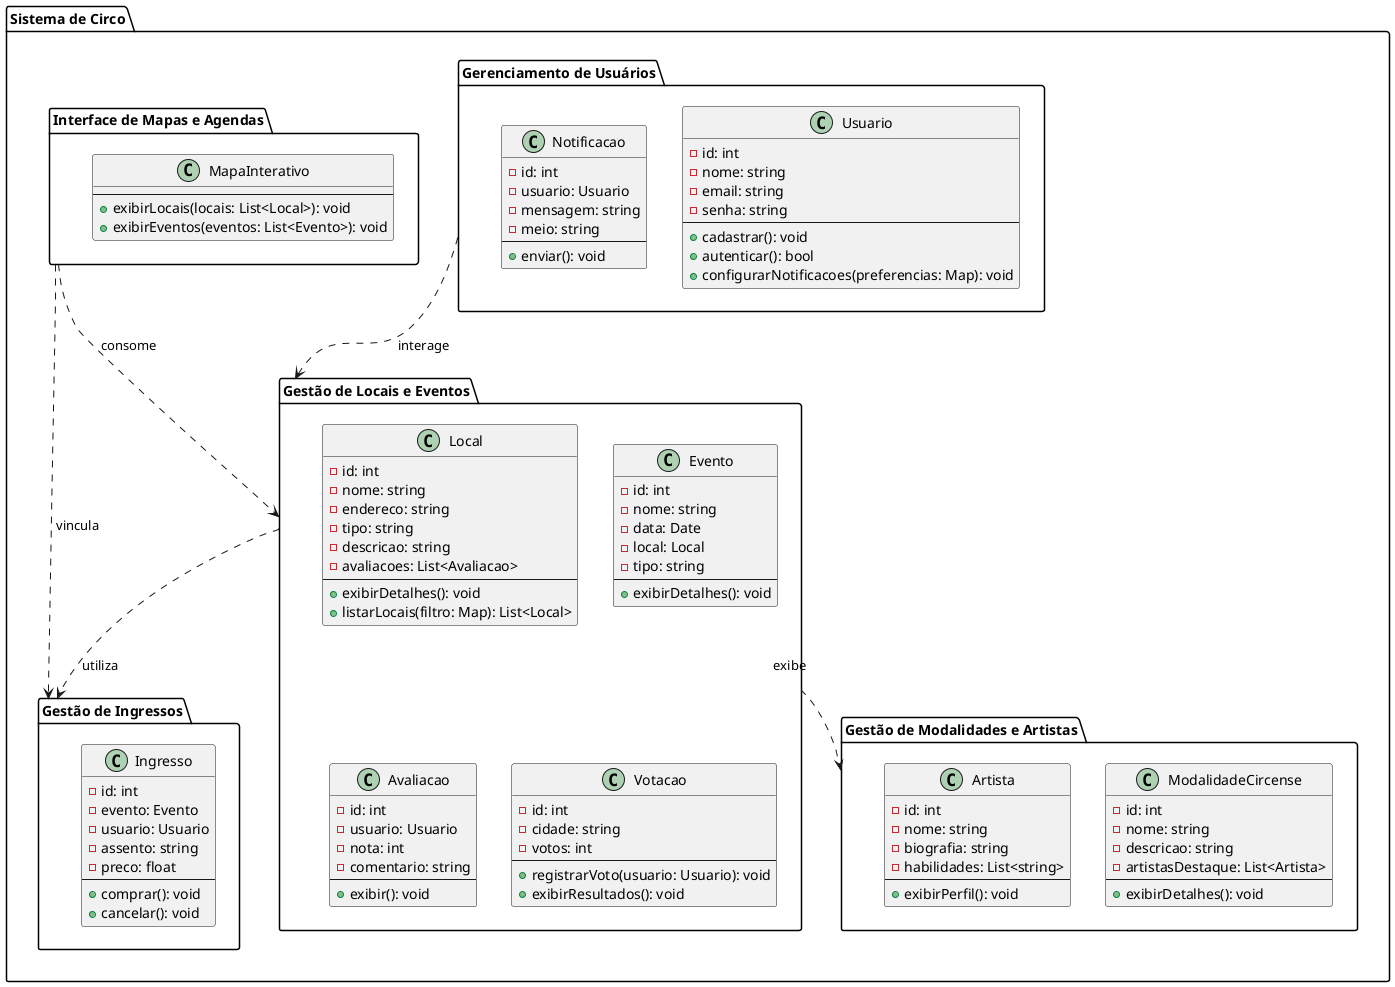

The diagram above was rendered by PlantUML. Its source (embedded in the PNG):
@startuml
package "Sistema de Circo" {
  
  package "Gerenciamento de Usuários" {
    class Usuario {
      - id: int
      - nome: string
      - email: string
      - senha: string
      --
      + cadastrar(): void
      + autenticar(): bool
      + configurarNotificacoes(preferencias: Map): void
    }
    class Notificacao {
      - id: int
      - usuario: Usuario
      - mensagem: string
      - meio: string
      --
      + enviar(): void
    }
  }

  package "Gestão de Locais e Eventos" {
    class Local {
      - id: int
      - nome: string
      - endereco: string
      - tipo: string
      - descricao: string
      - avaliacoes: List<Avaliacao>
      --
      + exibirDetalhes(): void
      + listarLocais(filtro: Map): List<Local>
    }
    class Evento {
      - id: int
      - nome: string
      - data: Date
      - local: Local
      - tipo: string
      --
      + exibirDetalhes(): void
    }
    class Avaliacao {
      - id: int
      - usuario: Usuario
      - nota: int
      - comentario: string
      --
      + exibir(): void
    }
    class Votacao {
      - id: int
      - cidade: string
      - votos: int
      --
      + registrarVoto(usuario: Usuario): void
      + exibirResultados(): void
    }
  }

  package "Gestão de Modalidades e Artistas" {
    class ModalidadeCircense {
      - id: int
      - nome: string
      - descricao: string
      - artistasDestaque: List<Artista>
      --
      + exibirDetalhes(): void
    }
    class Artista {
      - id: int
      - nome: string
      - biografia: string
      - habilidades: List<string>
      --
      + exibirPerfil(): void
    }
  }

  package "Gestão de Ingressos" {
    class Ingresso {
      - id: int
      - evento: Evento
      - usuario: Usuario
      - assento: string
      - preco: float
      --
      + comprar(): void
      + cancelar(): void
    }
  }

  package "Interface de Mapas e Agendas" {
    class MapaInterativo {
      --
      + exibirLocais(locais: List<Local>): void
      + exibirEventos(eventos: List<Evento>): void
    }
  }
}

"Gerenciamento de Usuários" ..> "Gestão de Locais e Eventos" : interage
"Gestão de Locais e Eventos" ..> "Gestão de Modalidades e Artistas" : exibe
"Gestão de Locais e Eventos" ..> "Gestão de Ingressos" : utiliza
"Interface de Mapas e Agendas" ..> "Gestão de Locais e Eventos" : consome
"Interface de Mapas e Agendas" ..> "Gestão de Ingressos" : vincula
@enduml